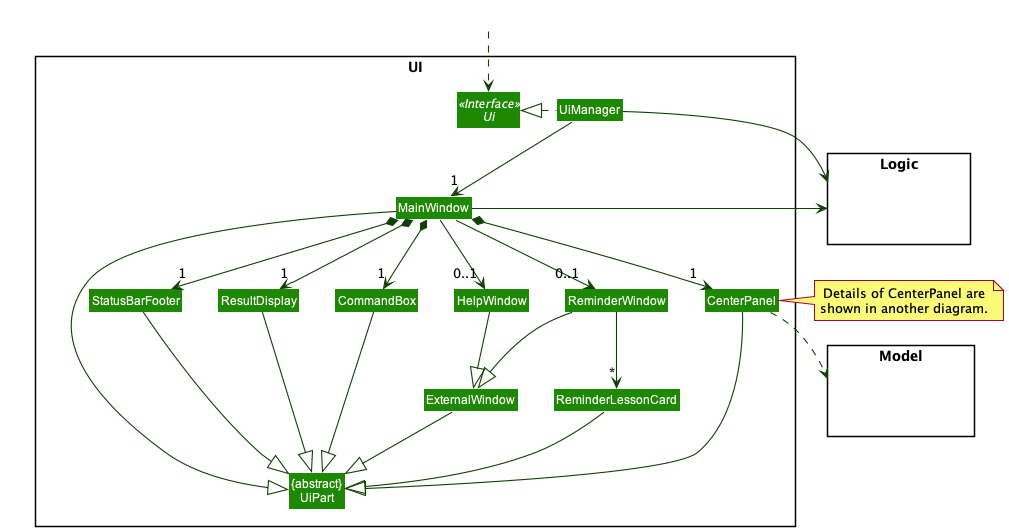

The diagram above was rendered by PlantUML. Its source (embedded in the PNG):
@startuml
!include style.puml
skinparam arrowThickness 1.1
skinparam arrowColor UI_COLOR_T4
skinparam classBackgroundColor UI_COLOR

package UI <<Rectangle>>{
Interface Ui <<Interface>>
Class "{abstract}\nUiPart" as UiPart
Class UiManager
Class MainWindow
Class ResultDisplay
Class CenterPanel
Class StatusBarFooter
Class CommandBox
Class ExternalWindow
Class HelpWindow
Class ReminderWindow
Class ReminderLessonCard
}

package Model <<Rectangle>> {
Class HiddenModel #FFFFFF
}

package Logic <<Rectangle>> {
Class HiddenLogic #FFFFFF
}

Class HiddenOutside #FFFFFF
HiddenOutside ..> Ui

UiManager .left.|> Ui
UiManager -down-> "1" MainWindow
MainWindow *-down->  "1" CommandBox
MainWindow *-down-> "1" ResultDisplay
MainWindow *-down-> "1" CenterPanel

note right
Details of CenterPanel are
shown in another diagram.
end note

MainWindow *-down-> "1" StatusBarFooter
MainWindow -down-> "0..1" HelpWindow
MainWindow -down-> "0..1" ReminderWindow


ReminderWindow -down-> "*" ReminderLessonCard

MainWindow -left-|> UiPart

ResultDisplay --|> UiPart
CommandBox --|> UiPart
CenterPanel --|> UiPart
ReminderLessonCard --|> UiPart
StatusBarFooter --|> UiPart
ExternalWindow --|> UiPart
HelpWindow --|> ExternalWindow
ReminderWindow --|> ExternalWindow

UiManager -right-> Logic
MainWindow -left-> Logic

CenterPanel ..> Model
CenterPanel -[hidden]left- HelpWindow
HelpWindow -[hidden]left- CommandBox
CommandBox -[hidden]left- ResultDisplay
ResultDisplay -[hidden]left- StatusBarFooter
ReminderLessonCard -[hidden]left- ExternalWindow

MainWindow -[hidden]-|> UiPart
@enduml